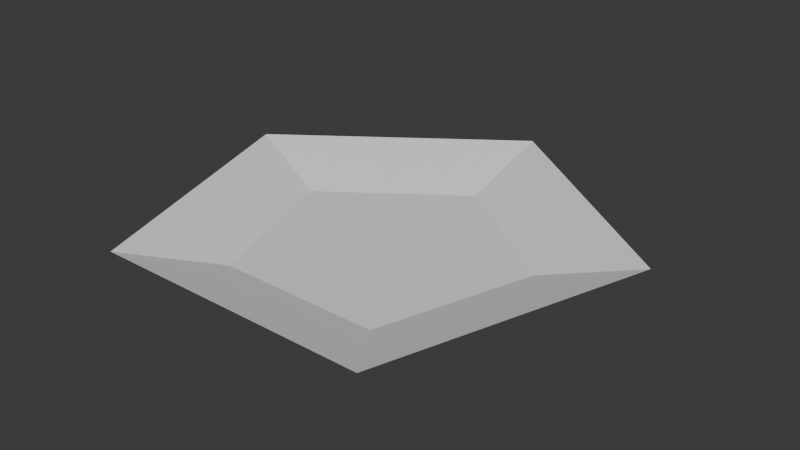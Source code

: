 # Source: mdl_plate.blend  (saved by Blender 5.1.30; exported with 4.5.12 LTS)
import bpy
from mathutils import Matrix  # noqa: F401  (used for matrix-valued properties, if any)

bpy.ops.wm.read_factory_settings(use_empty=True)
scene = bpy.context.scene
scene.name = 'Scene'

# ---- collections
col_collection = bpy.data.collections.new('Collection'); scene.collection.children.link(col_collection)

# ---- world
world_world = bpy.data.worlds.new('World'); scene.world = world_world
world_world.use_nodes = True; world_world.node_tree.nodes.clear()
_N = world_world.node_tree.nodes; _L = world_world.node_tree.links
n0 = _N.new('ShaderNodeOutputWorld'); n0.name = 'World Output'; n0.location = (200, 100)
n1 = _N.new('ShaderNodeBackground'); n1.name = 'Background'; n1.location = (-200, 100)
n1.inputs[0].default_value = (0.05088, 0.05088, 0.05088, 1.0)
_L.new(n1.outputs[0], n0.inputs[0])
n0.is_active_output = True
world_world.color = (0.05088, 0.05088, 0.05088)
world_world.sun_shadow_jitter_overblur = 0.0

# ---- meshes
me_cube_001 = bpy.data.meshes.new('Cube.001')
me_cube_001.from_pydata([(0.0, 0.2, 0.02269), (-0.1902, 0.0618, 0.02269), (-0.1176, -0.1618, 0.02269), (0.1176, -0.1618, 0.02269), (0.1902, 0.0618, 0.02269), (-0.1116, 0.03626, 0.0), (0.0, 0.1173, 0.0), (-0.06897, -0.09493, 0.0), (0.06897, -0.09493, 0.0), (0.1116, 0.03626, 0.0)], [], [(6, 5, 7, 8, 9), (5, 6, 0, 1), (7, 5, 1, 2), (8, 7, 2, 3), (9, 8, 3, 4), (6, 9, 4, 0)])
_uv = me_cube_001.uv_layers.new(name='UVMap')
_uv.uv.foreach_set('vector', [0.5, 0.7933, 0.221, 0.5906, 0.3276, 0.2627, 0.6724, 0.2627, 0.779, 0.5906, 0.221, 0.5906, 0.5, 0.7933, 0.5, 1.0, 0.02447, 0.6545, 0.3276, 0.2627, 0.221, 0.5906, 0.02447, 0.6545, 0.2061, 0.09549, 0.6724, 0.2627, 0.3276, 0.2627, 0.2061, 0.09549, 0.7939, 0.09549, 0.779, 0.5906, 0.6724, 0.2627, 0.7939, 0.09549, 0.9755, 0.6545, 0.5, 0.7933, 0.779, 0.5906, 0.9755, 0.6545, 0.5, 1.0])
me_cube_001.update()

# ---- objects
ob_cube = bpy.data.objects.new('Cube', me_cube_001)

# ---- transforms, parenting, visibility, modifiers, constraints
ob_cube.location = (0.0, 0.0, 0.0)

# ---- collection membership
col_collection.objects.link(ob_cube)

# ---- scene / render settings (as saved in the file)
scene.frame_start = 1; scene.frame_end = 250; scene.frame_set(28)
scene.render.engine = 'BLENDER_EEVEE_NEXT'
scene.render.bake_bias = 0.0
scene.render.bake_samples = 0
scene.cycles.sampling_pattern = 'TABULATED_SOBOL'
scene.eevee.use_volume_custom_range = False
bpy.context.view_layer.update()

# ---- added for rendering (the .blend has no active camera and no usable light): camera, sun
cam_auto = bpy.data.cameras.new('AutoCamera')
cam_auto.lens = 50.0
cam_auto.sensor_width = 36.0
cam_auto.clip_end = 1000.0
ob_auto_camera = bpy.data.objects.new('AutoCamera', cam_auto)
scene.collection.objects.link(ob_auto_camera)
ob_auto_camera.location = (0.486194, -0.564335, 0.400298)
ob_auto_camera.rotation_euler = (1.09748, -7.21219e-08, 0.694738)
scene.camera = ob_auto_camera
light_auto_sun = bpy.data.lights.new('AutoSun', 'SUN')
light_auto_sun.energy = 3.0
light_auto_sun.angle = 0.0523599
ob_auto_sun = bpy.data.objects.new('AutoSun', light_auto_sun)
scene.collection.objects.link(ob_auto_sun)
ob_auto_sun.rotation_euler = (0.872665, 0.174533, 0.523599)
bpy.context.view_layer.update()
